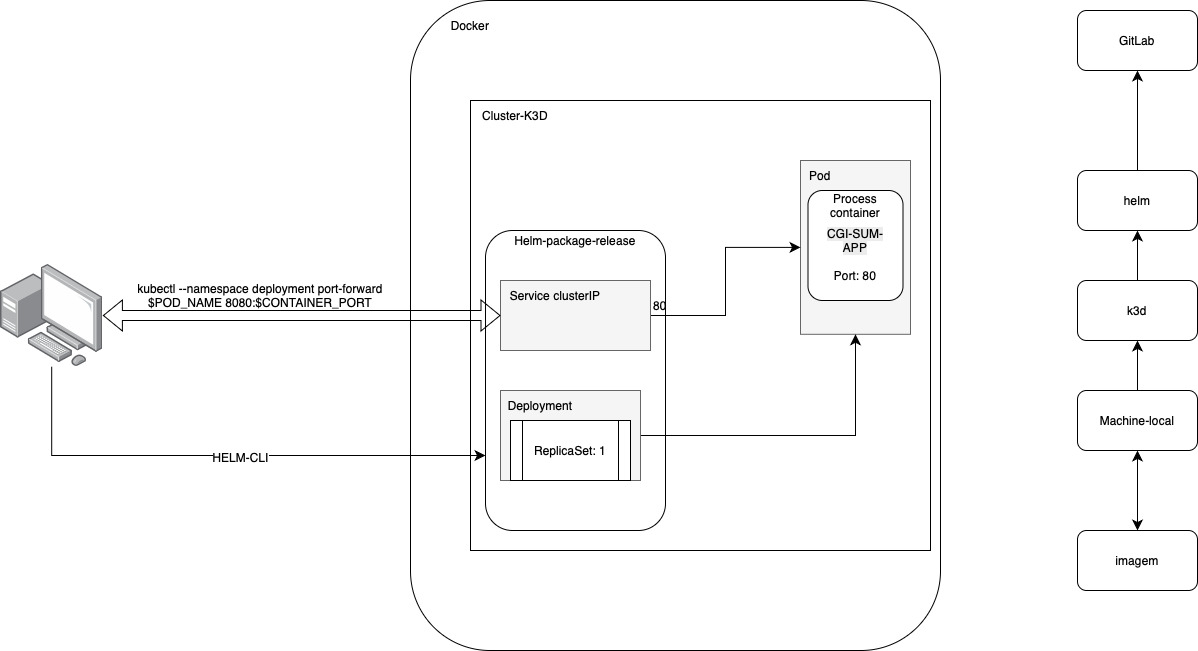

The diagram above was exported from draw.io. Its source (the exported page's mxGraphModel, read from the mxfile embedded in the PNG):
<mxGraphModel dx="1598" dy="898" grid="1" gridSize="10" guides="1" tooltips="1" connect="1" arrows="1" fold="1" page="0" pageScale="1" pageWidth="827" pageHeight="1169" background="none" math="0" shadow="0">
  <root>
    <mxCell id="0" />
    <mxCell id="1" parent="0" />
    <mxCell id="xTXbZhHFtwgphbYXVnoD-1" value="GitLab" style="rounded=1;whiteSpace=wrap;html=1;" parent="1" vertex="1">
      <mxGeometry x="707" y="130" width="120" height="60" as="geometry" />
    </mxCell>
    <mxCell id="xTXbZhHFtwgphbYXVnoD-5" style="edgeStyle=none;curved=1;rounded=0;orthogonalLoop=1;jettySize=auto;html=1;entryX=0.5;entryY=1;entryDx=0;entryDy=0;fontSize=12;startSize=8;endSize=8;" parent="1" source="xTXbZhHFtwgphbYXVnoD-2" target="xTXbZhHFtwgphbYXVnoD-3" edge="1">
      <mxGeometry relative="1" as="geometry" />
    </mxCell>
    <mxCell id="xTXbZhHFtwgphbYXVnoD-2" value="Machine-local" style="rounded=1;whiteSpace=wrap;html=1;" parent="1" vertex="1">
      <mxGeometry x="707" y="510" width="120" height="60" as="geometry" />
    </mxCell>
    <mxCell id="xTXbZhHFtwgphbYXVnoD-6" style="edgeStyle=none;curved=1;rounded=0;orthogonalLoop=1;jettySize=auto;html=1;entryX=0.5;entryY=1;entryDx=0;entryDy=0;fontSize=12;startSize=8;endSize=8;" parent="1" source="xTXbZhHFtwgphbYXVnoD-3" target="xTXbZhHFtwgphbYXVnoD-4" edge="1">
      <mxGeometry relative="1" as="geometry" />
    </mxCell>
    <mxCell id="xTXbZhHFtwgphbYXVnoD-3" value="k3d" style="rounded=1;whiteSpace=wrap;html=1;" parent="1" vertex="1">
      <mxGeometry x="707" y="400" width="120" height="60" as="geometry" />
    </mxCell>
    <mxCell id="xTXbZhHFtwgphbYXVnoD-7" style="edgeStyle=none;curved=1;rounded=0;orthogonalLoop=1;jettySize=auto;html=1;entryX=0.5;entryY=1;entryDx=0;entryDy=0;fontSize=12;startSize=8;endSize=8;" parent="1" source="xTXbZhHFtwgphbYXVnoD-4" target="xTXbZhHFtwgphbYXVnoD-1" edge="1">
      <mxGeometry relative="1" as="geometry" />
    </mxCell>
    <mxCell id="xTXbZhHFtwgphbYXVnoD-4" value="helm" style="rounded=1;whiteSpace=wrap;html=1;" parent="1" vertex="1">
      <mxGeometry x="707" y="290" width="120" height="60" as="geometry" />
    </mxCell>
    <mxCell id="xTXbZhHFtwgphbYXVnoD-9" style="edgeStyle=none;curved=1;rounded=0;orthogonalLoop=1;jettySize=auto;html=1;entryX=0.5;entryY=1;entryDx=0;entryDy=0;fontSize=12;startSize=8;endSize=8;startArrow=classic;startFill=1;" parent="1" source="xTXbZhHFtwgphbYXVnoD-8" target="xTXbZhHFtwgphbYXVnoD-2" edge="1">
      <mxGeometry relative="1" as="geometry" />
    </mxCell>
    <mxCell id="xTXbZhHFtwgphbYXVnoD-8" value="imagem" style="rounded=1;whiteSpace=wrap;html=1;" parent="1" vertex="1">
      <mxGeometry x="707" y="650" width="120" height="60" as="geometry" />
    </mxCell>
    <mxCell id="kBSw_dH7X7cQdKI2gSTQ-1" value="" style="rounded=1;whiteSpace=wrap;html=1;" parent="1" vertex="1">
      <mxGeometry x="40" y="120" width="530" height="650" as="geometry" />
    </mxCell>
    <mxCell id="kBSw_dH7X7cQdKI2gSTQ-2" value="Docker" style="text;html=1;align=center;verticalAlign=middle;whiteSpace=wrap;rounded=0;" parent="1" vertex="1">
      <mxGeometry x="70" y="130" width="60" height="30" as="geometry" />
    </mxCell>
    <mxCell id="kBSw_dH7X7cQdKI2gSTQ-3" value="" style="rounded=0;whiteSpace=wrap;html=1;" parent="1" vertex="1">
      <mxGeometry x="100" y="220" width="460" height="450" as="geometry" />
    </mxCell>
    <mxCell id="kBSw_dH7X7cQdKI2gSTQ-4" value="Cluster-K3D" style="text;html=1;align=center;verticalAlign=middle;whiteSpace=wrap;rounded=0;" parent="1" vertex="1">
      <mxGeometry x="100" y="220" width="90" height="30" as="geometry" />
    </mxCell>
    <mxCell id="kBSw_dH7X7cQdKI2gSTQ-11" value="" style="rounded=0;whiteSpace=wrap;html=1;fillColor=#f5f5f5;fontColor=#333333;strokeColor=#666666;" parent="1" vertex="1">
      <mxGeometry x="430" y="280" width="110" height="173.8" as="geometry" />
    </mxCell>
    <mxCell id="kBSw_dH7X7cQdKI2gSTQ-27" style="edgeStyle=none;curved=1;rounded=0;orthogonalLoop=1;jettySize=auto;html=1;fontSize=12;startSize=8;endSize=8;" parent="1" source="kBSw_dH7X7cQdKI2gSTQ-13" target="kBSw_dH7X7cQdKI2gSTQ-8" edge="1">
      <mxGeometry relative="1" as="geometry" />
    </mxCell>
    <mxCell id="kBSw_dH7X7cQdKI2gSTQ-15" value="Pod" style="text;html=1;align=center;verticalAlign=middle;whiteSpace=wrap;rounded=0;" parent="1" vertex="1">
      <mxGeometry x="420" y="280" width="60" height="30" as="geometry" />
    </mxCell>
    <mxCell id="kBSw_dH7X7cQdKI2gSTQ-45" style="edgeStyle=orthogonalEdgeStyle;rounded=0;orthogonalLoop=1;jettySize=auto;html=1;entryX=0;entryY=0.75;entryDx=0;entryDy=0;fontSize=12;startSize=8;endSize=8;" parent="1" source="kBSw_dH7X7cQdKI2gSTQ-19" target="kBSw_dH7X7cQdKI2gSTQ-42" edge="1">
      <mxGeometry relative="1" as="geometry">
        <Array as="points">
          <mxPoint x="-319" y="575" />
        </Array>
      </mxGeometry>
    </mxCell>
    <mxCell id="kBSw_dH7X7cQdKI2gSTQ-46" value="HELM-CLI" style="edgeLabel;html=1;align=center;verticalAlign=middle;resizable=0;points=[];fontSize=12;" parent="kBSw_dH7X7cQdKI2gSTQ-45" vertex="1" connectable="0">
      <mxGeometry x="0.0586" y="-1" relative="1" as="geometry">
        <mxPoint as="offset" />
      </mxGeometry>
    </mxCell>
    <mxCell id="kBSw_dH7X7cQdKI2gSTQ-19" value="" style="image;points=[];aspect=fixed;html=1;align=center;shadow=0;dashed=0;image=img/lib/allied_telesis/computer_and_terminals/Personal_Computer_with_Server.svg;" parent="1" vertex="1">
      <mxGeometry x="-370" y="383.8" width="102.4" height="102.4" as="geometry" />
    </mxCell>
    <mxCell id="kBSw_dH7X7cQdKI2gSTQ-29" style="edgeStyle=none;curved=1;rounded=0;orthogonalLoop=1;jettySize=auto;html=1;exitX=0;exitY=1;exitDx=0;exitDy=0;fontSize=12;startSize=8;endSize=8;" parent="1" source="kBSw_dH7X7cQdKI2gSTQ-11" target="kBSw_dH7X7cQdKI2gSTQ-11" edge="1">
      <mxGeometry relative="1" as="geometry" />
    </mxCell>
    <mxCell id="kBSw_dH7X7cQdKI2gSTQ-32" value="" style="rounded=1;whiteSpace=wrap;html=1;" parent="1" vertex="1">
      <mxGeometry x="437.5" y="310" width="95" height="110" as="geometry" />
    </mxCell>
    <mxCell id="kBSw_dH7X7cQdKI2gSTQ-33" value="Process&lt;div&gt;container&lt;/div&gt;" style="text;html=1;align=center;verticalAlign=middle;whiteSpace=wrap;rounded=0;" parent="1" vertex="1">
      <mxGeometry x="455" y="310" width="60" height="30" as="geometry" />
    </mxCell>
    <mxCell id="kBSw_dH7X7cQdKI2gSTQ-35" value="&lt;span style=&quot;caret-color: rgb(0, 0, 0); color: rgb(0, 0, 0); font-family: Helvetica; font-size: 12px; font-style: normal; font-variant-caps: normal; font-weight: 400; letter-spacing: normal; orphans: auto; text-align: center; text-indent: 0px; text-transform: none; white-space: normal; widows: auto; word-spacing: 0px; -webkit-text-stroke-width: 0px; background-color: rgb(236, 236, 236); text-decoration: none; display: inline !important; float: none;&quot;&gt;CGI-SUM-APP&lt;/span&gt;" style="text;html=1;align=center;verticalAlign=middle;whiteSpace=wrap;rounded=0;" parent="1" vertex="1">
      <mxGeometry x="455" y="345" width="60" height="30" as="geometry" />
    </mxCell>
    <mxCell id="kBSw_dH7X7cQdKI2gSTQ-36" value="Port: 80" style="text;html=1;align=center;verticalAlign=middle;whiteSpace=wrap;rounded=0;" parent="1" vertex="1">
      <mxGeometry x="455" y="380" width="60" height="30" as="geometry" />
    </mxCell>
    <mxCell id="kBSw_dH7X7cQdKI2gSTQ-41" value="kubectl --namespace deployment port-forward $POD_NAME 8080:$CONTAINER_PORT" style="text;html=1;align=center;verticalAlign=middle;whiteSpace=wrap;rounded=0;" parent="1" vertex="1">
      <mxGeometry x="-260" y="400" width="300" height="30" as="geometry" />
    </mxCell>
    <mxCell id="kBSw_dH7X7cQdKI2gSTQ-42" value="" style="rounded=1;whiteSpace=wrap;html=1;" parent="1" vertex="1">
      <mxGeometry x="115" y="350" width="180" height="300" as="geometry" />
    </mxCell>
    <mxCell id="kBSw_dH7X7cQdKI2gSTQ-30" style="edgeStyle=orthogonalEdgeStyle;rounded=0;orthogonalLoop=1;jettySize=auto;html=1;entryX=0.5;entryY=1;entryDx=0;entryDy=0;fontSize=12;startSize=8;endSize=8;" parent="1" source="kBSw_dH7X7cQdKI2gSTQ-8" target="kBSw_dH7X7cQdKI2gSTQ-11" edge="1">
      <mxGeometry relative="1" as="geometry" />
    </mxCell>
    <mxCell id="kBSw_dH7X7cQdKI2gSTQ-8" value="" style="rounded=0;whiteSpace=wrap;html=1;fillColor=#f5f5f5;fontColor=#333333;strokeColor=#666666;" parent="1" vertex="1">
      <mxGeometry x="130" y="510" width="140" height="90" as="geometry" />
    </mxCell>
    <mxCell id="kBSw_dH7X7cQdKI2gSTQ-40" style="edgeStyle=orthogonalEdgeStyle;rounded=0;orthogonalLoop=1;jettySize=auto;html=1;entryX=0;entryY=0.5;entryDx=0;entryDy=0;fontSize=12;startSize=8;endSize=8;" parent="1" source="kBSw_dH7X7cQdKI2gSTQ-12" target="kBSw_dH7X7cQdKI2gSTQ-11" edge="1">
      <mxGeometry relative="1" as="geometry" />
    </mxCell>
    <mxCell id="kBSw_dH7X7cQdKI2gSTQ-12" value="" style="rounded=0;whiteSpace=wrap;html=1;fillColor=#f5f5f5;fontColor=#333333;strokeColor=#666666;" parent="1" vertex="1">
      <mxGeometry x="130" y="400" width="150" height="70" as="geometry" />
    </mxCell>
    <mxCell id="kBSw_dH7X7cQdKI2gSTQ-13" value="Deployment" style="text;html=1;align=center;verticalAlign=middle;whiteSpace=wrap;rounded=0;" parent="1" vertex="1">
      <mxGeometry x="140" y="510" width="60" height="30" as="geometry" />
    </mxCell>
    <mxCell id="kBSw_dH7X7cQdKI2gSTQ-14" value="ReplicaSet: 1" style="shape=process;whiteSpace=wrap;html=1;backgroundOutline=1;" parent="1" vertex="1">
      <mxGeometry x="140" y="540" width="120" height="60" as="geometry" />
    </mxCell>
    <mxCell id="kBSw_dH7X7cQdKI2gSTQ-20" style="edgeStyle=orthogonalEdgeStyle;rounded=0;orthogonalLoop=1;jettySize=auto;html=1;fontSize=12;shape=flexArrow;strokeColor=default;flowAnimation=0;entryX=0;entryY=0.5;entryDx=0;entryDy=0;startArrow=block;" parent="1" source="kBSw_dH7X7cQdKI2gSTQ-19" target="kBSw_dH7X7cQdKI2gSTQ-12" edge="1">
      <mxGeometry relative="1" as="geometry" />
    </mxCell>
    <mxCell id="kBSw_dH7X7cQdKI2gSTQ-21" value="Service clusterIP" style="text;html=1;align=center;verticalAlign=middle;whiteSpace=wrap;rounded=0;" parent="1" vertex="1">
      <mxGeometry x="130" y="400" width="110" height="30" as="geometry" />
    </mxCell>
    <mxCell id="kBSw_dH7X7cQdKI2gSTQ-37" value="80" style="text;html=1;align=center;verticalAlign=middle;whiteSpace=wrap;rounded=0;" parent="1" vertex="1">
      <mxGeometry x="260" y="410" width="60" height="30" as="geometry" />
    </mxCell>
    <mxCell id="kBSw_dH7X7cQdKI2gSTQ-44" value="Helm-package-release" style="text;html=1;align=center;verticalAlign=middle;whiteSpace=wrap;rounded=0;" parent="1" vertex="1">
      <mxGeometry x="140" y="345" width="130" height="30" as="geometry" />
    </mxCell>
  </root>
</mxGraphModel>